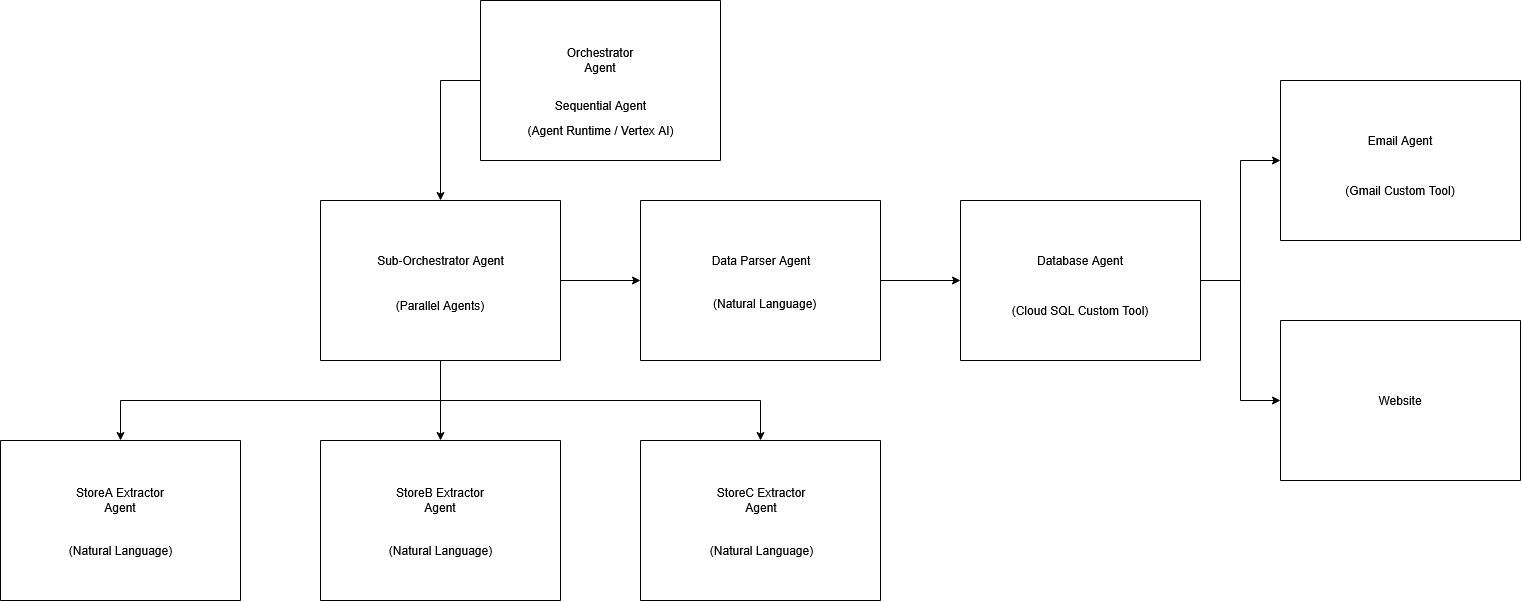

The diagram above was exported from draw.io. Its source (the exported page's mxGraphModel, read from the mxfile embedded in the PNG):
<mxGraphModel dx="2454" dy="1104" grid="0" gridSize="10" guides="1" tooltips="1" connect="1" arrows="1" fold="1" page="0" pageScale="1" pageWidth="827" pageHeight="1169" background="light-dark(#FFFFFF,#FFFFFF)" math="0" shadow="0">
  <root>
    <mxCell id="0" />
    <mxCell id="1" parent="0" />
    <mxCell id="gEGY4UwrVlwg2LcrgTJC-43" edge="1" parent="1" source="gEGY4UwrVlwg2LcrgTJC-1" style="edgeStyle=orthogonalEdgeStyle;rounded=0;orthogonalLoop=1;jettySize=auto;html=1;entryX=0.5;entryY=0;entryDx=0;entryDy=0;textShadow=0;fillColor=none;" target="gEGY4UwrVlwg2LcrgTJC-4" value="">
      <mxGeometry relative="1" as="geometry">
        <Array as="points">
          <mxPoint x="120" y="320" />
        </Array>
      </mxGeometry>
    </mxCell>
    <mxCell id="gEGY4UwrVlwg2LcrgTJC-1" parent="1" style="swimlane;startSize=0;textShadow=0;fillColor=none;" value="" vertex="1">
      <mxGeometry height="160" width="240" x="160" y="240" as="geometry">
        <mxRectangle height="40" width="50" x="314" y="60" as="alternateBounds" />
      </mxGeometry>
    </mxCell>
    <mxCell id="gEGY4UwrVlwg2LcrgTJC-2" parent="gEGY4UwrVlwg2LcrgTJC-1" style="text;html=1;whiteSpace=wrap;align=center;verticalAlign=middle;rounded=0;textShadow=0;fillColor=none;" value="Orchestrator Agent" vertex="1">
      <mxGeometry height="40" width="90" x="75" y="40" as="geometry" />
    </mxCell>
    <mxCell id="gEGY4UwrVlwg2LcrgTJC-30" parent="gEGY4UwrVlwg2LcrgTJC-1" style="text;html=1;whiteSpace=wrap;align=center;verticalAlign=middle;rounded=0;textShadow=0;fillColor=none;" value="Sequential Agent" vertex="1">
      <mxGeometry height="30" width="115" x="62.5" y="90" as="geometry" />
    </mxCell>
    <mxCell id="h3AHHd5aLT4eYcafWto_-1" parent="gEGY4UwrVlwg2LcrgTJC-1" style="text;html=1;whiteSpace=wrap;align=center;verticalAlign=middle;rounded=0;textShadow=0;fillColor=none;" value="(Agent Runtime / Vertex AI)" vertex="1">
      <mxGeometry height="40" width="162.5" x="38.75" y="110" as="geometry" />
    </mxCell>
    <mxCell id="gEGY4UwrVlwg2LcrgTJC-38" edge="1" parent="1" source="gEGY4UwrVlwg2LcrgTJC-4" style="edgeStyle=orthogonalEdgeStyle;rounded=0;orthogonalLoop=1;jettySize=auto;html=1;entryX=0.5;entryY=0;entryDx=0;entryDy=0;textShadow=0;fillColor=none;" target="gEGY4UwrVlwg2LcrgTJC-18" value="">
      <mxGeometry relative="1" as="geometry">
        <Array as="points">
          <mxPoint x="120" y="640" />
          <mxPoint x="-200" y="640" />
        </Array>
      </mxGeometry>
    </mxCell>
    <mxCell id="gEGY4UwrVlwg2LcrgTJC-39" edge="1" parent="1" source="gEGY4UwrVlwg2LcrgTJC-4" style="edgeStyle=orthogonalEdgeStyle;rounded=0;orthogonalLoop=1;jettySize=auto;html=1;textShadow=0;fillColor=none;" target="gEGY4UwrVlwg2LcrgTJC-16" value="">
      <mxGeometry relative="1" as="geometry" />
    </mxCell>
    <mxCell id="gEGY4UwrVlwg2LcrgTJC-41" edge="1" parent="1" source="gEGY4UwrVlwg2LcrgTJC-4" style="edgeStyle=orthogonalEdgeStyle;rounded=0;orthogonalLoop=1;jettySize=auto;html=1;entryX=0.5;entryY=0;entryDx=0;entryDy=0;textShadow=0;fillColor=none;" target="gEGY4UwrVlwg2LcrgTJC-14" value="">
      <mxGeometry relative="1" as="geometry">
        <Array as="points">
          <mxPoint x="120" y="640" />
          <mxPoint x="440" y="640" />
        </Array>
      </mxGeometry>
    </mxCell>
    <mxCell id="gEGY4UwrVlwg2LcrgTJC-44" edge="1" parent="1" source="gEGY4UwrVlwg2LcrgTJC-4" style="edgeStyle=orthogonalEdgeStyle;rounded=0;orthogonalLoop=1;jettySize=auto;html=1;entryX=0;entryY=0.5;entryDx=0;entryDy=0;textShadow=0;fillColor=none;" target="gEGY4UwrVlwg2LcrgTJC-20" value="">
      <mxGeometry relative="1" as="geometry" />
    </mxCell>
    <mxCell id="gEGY4UwrVlwg2LcrgTJC-4" parent="1" style="swimlane;startSize=0;textShadow=0;fillColor=none;" value="" vertex="1">
      <mxGeometry height="160" width="240" y="440" as="geometry">
        <mxRectangle height="40" width="50" x="314" y="60" as="alternateBounds" />
      </mxGeometry>
    </mxCell>
    <mxCell id="gEGY4UwrVlwg2LcrgTJC-5" parent="gEGY4UwrVlwg2LcrgTJC-4" style="text;html=1;whiteSpace=wrap;align=center;verticalAlign=middle;rounded=0;textShadow=0;fillColor=none;" value="Sub-Orchestrator Agent" vertex="1">
      <mxGeometry height="60" width="151" x="44.5" y="30" as="geometry" />
    </mxCell>
    <mxCell id="gEGY4UwrVlwg2LcrgTJC-31" parent="gEGY4UwrVlwg2LcrgTJC-4" style="text;html=1;whiteSpace=wrap;align=center;verticalAlign=middle;rounded=0;textShadow=0;fillColor=none;" value="(Parallel Agents)" vertex="1">
      <mxGeometry height="30" width="122" x="59" y="90" as="geometry" />
    </mxCell>
    <mxCell id="gEGY4UwrVlwg2LcrgTJC-14" parent="1" style="swimlane;startSize=0;textShadow=0;fillColor=none;" value="" vertex="1">
      <mxGeometry height="160" width="240" x="320" y="680" as="geometry">
        <mxRectangle height="40" width="50" x="314" y="60" as="alternateBounds" />
      </mxGeometry>
    </mxCell>
    <mxCell id="gEGY4UwrVlwg2LcrgTJC-15" parent="gEGY4UwrVlwg2LcrgTJC-14" style="text;html=1;whiteSpace=wrap;align=center;verticalAlign=middle;rounded=0;textShadow=0;fillColor=none;" value="StoreC Extractor Agent" vertex="1">
      <mxGeometry height="60" width="122" x="60" y="30" as="geometry" />
    </mxCell>
    <mxCell id="gEGY4UwrVlwg2LcrgTJC-34" parent="gEGY4UwrVlwg2LcrgTJC-14" style="text;html=1;whiteSpace=wrap;align=center;verticalAlign=middle;rounded=0;textShadow=0;fillColor=none;" value="(Natural Language)" vertex="1">
      <mxGeometry height="60" width="141" x="50.5" y="80" as="geometry" />
    </mxCell>
    <mxCell id="gEGY4UwrVlwg2LcrgTJC-16" parent="1" style="swimlane;startSize=0;textShadow=0;fillColor=none;" value="" vertex="1">
      <mxGeometry height="160" width="240" y="680" as="geometry">
        <mxRectangle height="40" width="50" x="314" y="60" as="alternateBounds" />
      </mxGeometry>
    </mxCell>
    <mxCell id="gEGY4UwrVlwg2LcrgTJC-17" parent="gEGY4UwrVlwg2LcrgTJC-16" style="text;html=1;whiteSpace=wrap;align=center;verticalAlign=middle;rounded=0;textShadow=0;fillColor=none;" value="StoreB Extractor Agent" vertex="1">
      <mxGeometry height="60" width="122" x="59" y="30" as="geometry" />
    </mxCell>
    <mxCell id="gEGY4UwrVlwg2LcrgTJC-33" parent="gEGY4UwrVlwg2LcrgTJC-16" style="text;html=1;whiteSpace=wrap;align=center;verticalAlign=middle;rounded=0;textShadow=0;fillColor=none;" value="(Natural Language)" vertex="1">
      <mxGeometry height="60" width="141" x="49.5" y="80" as="geometry" />
    </mxCell>
    <mxCell id="gEGY4UwrVlwg2LcrgTJC-18" parent="1" style="swimlane;startSize=0;textShadow=0;fillColor=none;" value="" vertex="1">
      <mxGeometry height="160" width="240" x="-320" y="680" as="geometry">
        <mxRectangle height="40" width="50" x="314" y="60" as="alternateBounds" />
      </mxGeometry>
    </mxCell>
    <mxCell id="gEGY4UwrVlwg2LcrgTJC-19" parent="gEGY4UwrVlwg2LcrgTJC-18" style="text;html=1;whiteSpace=wrap;align=center;verticalAlign=middle;rounded=0;textShadow=0;fillColor=none;" value="StoreA Extractor Agent" vertex="1">
      <mxGeometry height="60" width="122" x="59" y="30" as="geometry" />
    </mxCell>
    <mxCell id="gEGY4UwrVlwg2LcrgTJC-32" parent="gEGY4UwrVlwg2LcrgTJC-18" style="text;html=1;whiteSpace=wrap;align=center;verticalAlign=middle;rounded=0;textShadow=0;fillColor=none;" value="(Natural Language)" vertex="1">
      <mxGeometry height="60" width="141" x="49.5" y="80" as="geometry" />
    </mxCell>
    <mxCell id="gEGY4UwrVlwg2LcrgTJC-45" edge="1" parent="1" source="gEGY4UwrVlwg2LcrgTJC-20" style="edgeStyle=orthogonalEdgeStyle;rounded=0;orthogonalLoop=1;jettySize=auto;html=1;entryX=0;entryY=0.5;entryDx=0;entryDy=0;textShadow=0;fillColor=none;" target="gEGY4UwrVlwg2LcrgTJC-22" value="">
      <mxGeometry relative="1" as="geometry" />
    </mxCell>
    <mxCell id="gEGY4UwrVlwg2LcrgTJC-20" parent="1" style="swimlane;startSize=0;textShadow=0;fillColor=none;" value="" vertex="1">
      <mxGeometry height="160" width="240" x="320" y="440" as="geometry">
        <mxRectangle height="40" width="50" x="314" y="60" as="alternateBounds" />
      </mxGeometry>
    </mxCell>
    <mxCell id="gEGY4UwrVlwg2LcrgTJC-21" parent="gEGY4UwrVlwg2LcrgTJC-20" style="text;html=1;whiteSpace=wrap;align=center;verticalAlign=middle;rounded=0;textShadow=0;fillColor=none;" value="Data Parser Agent" vertex="1">
      <mxGeometry height="60" width="122" x="60" y="30" as="geometry" />
    </mxCell>
    <mxCell id="h3AHHd5aLT4eYcafWto_-2" parent="gEGY4UwrVlwg2LcrgTJC-20" style="text;whiteSpace=wrap;html=1;textShadow=0;fillColor=none;" value="(Natural Language)" vertex="1">
      <mxGeometry height="30" width="109" x="71" y="90" as="geometry" />
    </mxCell>
    <mxCell id="gEGY4UwrVlwg2LcrgTJC-46" edge="1" parent="1" source="gEGY4UwrVlwg2LcrgTJC-22" style="edgeStyle=orthogonalEdgeStyle;rounded=0;orthogonalLoop=1;jettySize=auto;html=1;entryX=0;entryY=0.5;entryDx=0;entryDy=0;textShadow=0;fillColor=none;" target="gEGY4UwrVlwg2LcrgTJC-26" value="">
      <mxGeometry relative="1" as="geometry" />
    </mxCell>
    <mxCell id="gEGY4UwrVlwg2LcrgTJC-47" edge="1" parent="1" source="gEGY4UwrVlwg2LcrgTJC-22" style="edgeStyle=orthogonalEdgeStyle;rounded=0;orthogonalLoop=1;jettySize=auto;html=1;entryX=0;entryY=0.5;entryDx=0;entryDy=0;textShadow=0;fillColor=none;" target="gEGY4UwrVlwg2LcrgTJC-28" value="">
      <mxGeometry relative="1" as="geometry" />
    </mxCell>
    <mxCell id="gEGY4UwrVlwg2LcrgTJC-22" parent="1" style="swimlane;startSize=0;textShadow=0;fillColor=none;" value="" vertex="1">
      <mxGeometry height="160" width="240" x="640" y="440" as="geometry">
        <mxRectangle height="40" width="50" x="314" y="60" as="alternateBounds" />
      </mxGeometry>
    </mxCell>
    <mxCell id="gEGY4UwrVlwg2LcrgTJC-23" parent="gEGY4UwrVlwg2LcrgTJC-22" style="text;html=1;whiteSpace=wrap;align=center;verticalAlign=middle;rounded=0;textShadow=0;fillColor=none;" value="Database Agent" vertex="1">
      <mxGeometry height="60" width="122" x="59" y="30" as="geometry" />
    </mxCell>
    <mxCell id="gEGY4UwrVlwg2LcrgTJC-35" parent="gEGY4UwrVlwg2LcrgTJC-22" style="text;html=1;whiteSpace=wrap;align=center;verticalAlign=middle;rounded=0;textShadow=0;fillColor=none;" value="(Cloud SQL Custom Tool)" vertex="1">
      <mxGeometry height="60" width="150" x="45" y="80" as="geometry" />
    </mxCell>
    <mxCell id="gEGY4UwrVlwg2LcrgTJC-26" parent="1" style="swimlane;startSize=0;textShadow=0;labelBorderColor=default;fillColor=none;" value="" vertex="1">
      <mxGeometry height="160" width="240" x="960" y="320" as="geometry">
        <mxRectangle height="40" width="50" x="314" y="60" as="alternateBounds" />
      </mxGeometry>
    </mxCell>
    <mxCell id="gEGY4UwrVlwg2LcrgTJC-27" parent="gEGY4UwrVlwg2LcrgTJC-26" style="text;html=1;whiteSpace=wrap;align=center;verticalAlign=middle;rounded=0;textShadow=0;fillColor=none;" value="Email Agent" vertex="1">
      <mxGeometry height="60" width="122" x="59" y="30" as="geometry" />
    </mxCell>
    <mxCell id="gEGY4UwrVlwg2LcrgTJC-36" parent="gEGY4UwrVlwg2LcrgTJC-26" style="text;html=1;whiteSpace=wrap;align=center;verticalAlign=middle;rounded=0;textShadow=0;fillColor=none;" value="(Gmail Custom Tool)" vertex="1">
      <mxGeometry height="60" width="122" x="59" y="80" as="geometry" />
    </mxCell>
    <mxCell id="gEGY4UwrVlwg2LcrgTJC-28" parent="1" style="swimlane;startSize=0;textShadow=0;fillColor=none;" value="" vertex="1">
      <mxGeometry height="160" width="240" x="960" y="560" as="geometry">
        <mxRectangle height="40" width="50" x="314" y="60" as="alternateBounds" />
      </mxGeometry>
    </mxCell>
    <mxCell id="gEGY4UwrVlwg2LcrgTJC-29" parent="gEGY4UwrVlwg2LcrgTJC-28" style="text;html=1;whiteSpace=wrap;align=center;verticalAlign=middle;rounded=0;textShadow=0;fillColor=none;" value="Website" vertex="1">
      <mxGeometry height="60" width="122" x="59" y="50" as="geometry" />
    </mxCell>
  </root>
</mxGraphModel>